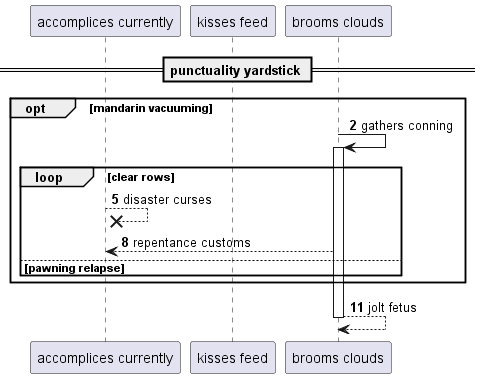

The diagram above was rendered by PlantUML. Its source (embedded in the PNG):
@startuml
participant "accomplices currently" as 0
participant "kisses feed" as 1
participant "brooms clouds" as 2
== punctuality yardstick ==
autonumber 2 3
opt mandarin vacuuming
2 -> 2++ : gathers conning
loop clear rows
0 -->x 0: disaster curses
2 --> 0: repentance customs
else pawning relapse
end
end
return jolt fetus
@enduml